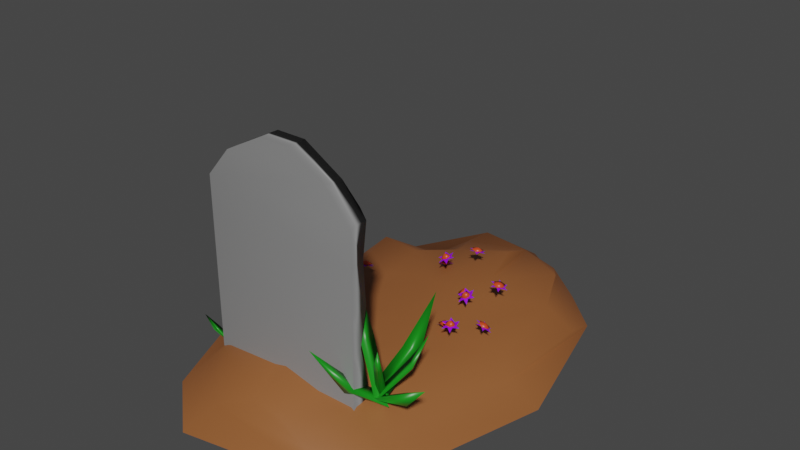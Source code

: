 # Source: grave.blend  (saved by Blender 3.0.42; exported with 4.5.12 LTS)
import bpy
from mathutils import Matrix  # noqa: F401  (used for matrix-valued properties, if any)

bpy.ops.wm.read_factory_settings(use_empty=True)
scene = bpy.context.scene
scene.name = 'Scene'

# ---- collections
col_collection = bpy.data.collections.new('Collection'); scene.collection.children.link(col_collection)

# ---- materials (node trees are filled in below, after node groups)
mat_dirt = bpy.data.materials.new('dirt')
mat_dirt.use_transparent_shadow = False
mat_material_001 = bpy.data.materials.new('Material.001')
mat_material_001.use_transparent_shadow = False
mat_aloeleaf_019 = bpy.data.materials.new('aloeLeaf.019')
mat_aloeleaf_019.use_transparent_shadow = False
mat_aloeleaf_019.diffuse_color = (0.00853, 0.2598, 0.009724, 1.0)
mat_aloeleaf_020 = bpy.data.materials.new('aloeLeaf.020')
mat_aloeleaf_020.use_transparent_shadow = False
mat_aloeleaf_020.diffuse_color = (0.00853, 0.2598, 0.009724, 1.0)
mat_marigoldcenter_003 = bpy.data.materials.new('marigoldCenter.003')
mat_marigoldcenter_003.use_transparent_shadow = False
mat_marigoldcenter_003.diffuse_color = (0.7064, 0.06563, 0.01459, 1.0)
mat_marigoldpetals_003 = bpy.data.materials.new('marigoldPetals.003')
mat_marigoldpetals_003.use_transparent_shadow = False
mat_marigoldpetals_003.diffuse_color = (0.32, 0.0, 0.8, 1.0)

# ---- material node trees
mat_dirt.use_nodes = True; mat_dirt.node_tree.nodes.clear()
_N = mat_dirt.node_tree.nodes; _L = mat_dirt.node_tree.links
n0 = _N.new('ShaderNodeBsdfPrincipled'); n0.name = 'Principled BSDF'; n0.location = (10, 300)
n0.distribution = 'GGX'
n0.subsurface_method = 'RANDOM_WALK_SKIN'
n0.inputs[0].default_value = (0.2994, 0.1049, 0.03237, 1.0)
n0.inputs[3].default_value = 1.45
n0.inputs[27].default_value = (0.0, 0.0, 0.0, 1.0)
n0.inputs[28].default_value = 1.0
n1 = _N.new('ShaderNodeOutputMaterial'); n1.name = 'Material Output'; n1.location = (300, 300)
_L.new(n0.outputs[0], n1.inputs[0])
n1.is_active_output = True
mat_material_001.use_nodes = True; mat_material_001.node_tree.nodes.clear()
_N = mat_material_001.node_tree.nodes; _L = mat_material_001.node_tree.links
n0 = _N.new('ShaderNodeBsdfPrincipled'); n0.name = 'Principled BSDF'; n0.location = (10, 300)
n0.distribution = 'GGX'
n0.subsurface_method = 'RANDOM_WALK_SKIN'
n0.inputs[0].default_value = (0.2407, 0.2407, 0.2407, 1.0)
n0.inputs[3].default_value = 1.45
n0.inputs[27].default_value = (0.0, 0.0, 0.0, 1.0)
n0.inputs[28].default_value = 1.0
n1 = _N.new('ShaderNodeOutputMaterial'); n1.name = 'Material Output'; n1.location = (300, 300)
_L.new(n0.outputs[0], n1.inputs[0])
n1.is_active_output = True
mat_aloeleaf_019.use_nodes = True; mat_aloeleaf_019.node_tree.nodes.clear()
_N = mat_aloeleaf_019.node_tree.nodes; _L = mat_aloeleaf_019.node_tree.links
n0 = _N.new('ShaderNodeBsdfPrincipled'); n0.name = 'Principled BSDF'; n0.location = (10, 300)
n0.distribution = 'GGX'
n0.subsurface_method = 'RANDOM_WALK_SKIN'
n0.inputs[0].default_value = (0.00853, 0.2598, 0.009724, 1.0)
n0.inputs[2].default_value = 0.4
n0.inputs[27].default_value = (0.0, 0.0, 0.0, 1.0)
n0.inputs[28].default_value = 1.0
n1 = _N.new('ShaderNodeOutputMaterial'); n1.name = 'Material Output'; n1.location = (320, 270)
_L.new(n0.outputs[0], n1.inputs[0])
n1.is_active_output = True
mat_aloeleaf_020.use_nodes = True; mat_aloeleaf_020.node_tree.nodes.clear()
_N = mat_aloeleaf_020.node_tree.nodes; _L = mat_aloeleaf_020.node_tree.links
n0 = _N.new('ShaderNodeBsdfPrincipled'); n0.name = 'Principled BSDF'; n0.location = (10, 300)
n0.distribution = 'GGX'
n0.subsurface_method = 'RANDOM_WALK_SKIN'
n0.inputs[0].default_value = (0.00853, 0.2598, 0.009724, 1.0)
n0.inputs[2].default_value = 0.4
n0.inputs[27].default_value = (0.0, 0.0, 0.0, 1.0)
n0.inputs[28].default_value = 1.0
n1 = _N.new('ShaderNodeOutputMaterial'); n1.name = 'Material Output'; n1.location = (320, 270)
_L.new(n0.outputs[0], n1.inputs[0])
n1.is_active_output = True
mat_marigoldcenter_003.use_nodes = True; mat_marigoldcenter_003.node_tree.nodes.clear()
_N = mat_marigoldcenter_003.node_tree.nodes; _L = mat_marigoldcenter_003.node_tree.links
n0 = _N.new('ShaderNodeBsdfPrincipled'); n0.name = 'Principled BSDF'; n0.location = (10, 300)
n0.distribution = 'GGX'
n0.subsurface_method = 'RANDOM_WALK_SKIN'
n0.inputs[0].default_value = (0.7064, 0.06563, 0.01459, 1.0)
n0.inputs[2].default_value = 0.4
n0.inputs[27].default_value = (0.0, 0.0, 0.0, 1.0)
n0.inputs[28].default_value = 1.0
n1 = _N.new('ShaderNodeOutputMaterial'); n1.name = 'Material Output'; n1.location = (320, 270)
_L.new(n0.outputs[0], n1.inputs[0])
n1.is_active_output = True
mat_marigoldpetals_003.use_nodes = True; mat_marigoldpetals_003.node_tree.nodes.clear()
_N = mat_marigoldpetals_003.node_tree.nodes; _L = mat_marigoldpetals_003.node_tree.links
n0 = _N.new('ShaderNodeBsdfPrincipled'); n0.name = 'Principled BSDF'; n0.location = (10, 300)
n0.distribution = 'GGX'
n0.subsurface_method = 'RANDOM_WALK_SKIN'
n0.inputs[0].default_value = (0.32, 0.0, 0.8, 1.0)
n0.inputs[27].default_value = (0.0, 0.0, 0.0, 1.0)
n0.inputs[28].default_value = 1.0
n1 = _N.new('ShaderNodeOutputMaterial'); n1.name = 'Material Output'; n1.location = (320, 270)
_L.new(n0.outputs[0], n1.inputs[0])
n1.is_active_output = True

# ---- world
world_world = bpy.data.worlds.new('World'); scene.world = world_world
world_world.use_nodes = True; world_world.node_tree.nodes.clear()
_N = world_world.node_tree.nodes; _L = world_world.node_tree.links
n0 = _N.new('ShaderNodeOutputWorld'); n0.name = 'World Output'; n0.location = (300, 300)
n1 = _N.new('ShaderNodeBackground'); n1.name = 'Background'; n1.location = (10, 300)
n1.inputs[0].default_value = (0.05088, 0.05088, 0.05088, 1.0)
_L.new(n1.outputs[0], n0.inputs[0])
n0.is_active_output = True
world_world.color = (0.05088, 0.05088, 0.05088)
world_world.use_sun_shadow = False
world_world.sun_shadow_jitter_overblur = 0.0

# ---- meshes
me_plane_001 = bpy.data.meshes.new('Plane.001')
me_plane_001.from_pydata([(0.9732, 1.595, 0.01679), (0.6472, 1.901, 0.01679), (0.008882, 2.315, 0.01679), (1.279, 0.4477, 0.01679), (0.9965, -0.6452, 0.03439), (0.8419, -1.115, 0.1151), (-0.3099, -1.355, 0.1405), (-0.8346, -0.9214, 0.05016), (-1.252, 0.01072, 0.01803), (-1.01, 1.086, 0.01679), (-0.8685, 1.76, 0.01679), (-0.4949, 2.11, 0.01631), (0.8185, 1.233, 0.4002), (0.611, 1.676, 0.4044), (0.1912, 1.877, 0.4008), (0.9056, 0.5378, 0.3517), (0.5973, -0.628, 0.4505), (0.2696, -1.019, 0.4198), (0.04865, -1.032, 0.4783), (-0.6235, -0.6352, 0.4449), (-0.5831, 0.5267, 0.4674), (-0.7468, 1.215, 0.5021), (-0.3635, 1.461, 0.3132), (-0.2628, 1.719, 0.3862), (0.5083, 0.8351, 0.5818), (0.3487, 1.182, 0.5447), (0.2319, 1.584, 0.5595), (0.5626, 0.4342, 0.4836), (0.5845, 0.1182, 0.5499), (0.2725, -0.01773, 0.4883), (-0.05992, -0.5171, 0.5543), (-0.4277, -0.06168, 0.5218), (-0.4364, 0.3751, 0.5211), (-0.3577, 0.8047, 0.4688), (-0.4398, 1.215, 0.4746), (-0.1455, 1.418, 0.5068), (0.04253, 0.8673, 0.5618), (0.132, 0.4648, 0.5211), (0.8022, -0.6714, 0.1804), (1.068, 0.3374, 0.2784), (-0.2444, 1.95, 0.3831), (-0.5307, 1.709, 0.138), (1.012, 1.308, 0.1611), (0.4832, 1.854, 0.3254), (-0.9345, 0.3235, 0.09779), (-0.7111, -0.754, 0.281), (0.5072, -1.059, 0.2933), (0.288, 1.956, 0.1465), (-0.8314, 1.222, 0.2709), (-0.211, -1.132, 0.3274)], [], [(39, 15, 16, 38), (41, 22, 23, 40), (43, 13, 12, 42), (45, 19, 20, 44), (38, 16, 17, 46), (47, 40, 23, 14), (47, 14, 13, 43), (44, 20, 21, 48), (46, 17, 18, 49), (42, 12, 15, 39), (48, 21, 22, 41), (49, 18, 19, 45), (20, 32, 33, 21), (17, 29, 30, 18), (12, 24, 27, 15), (21, 33, 34, 22), (18, 30, 31, 19), (15, 27, 28, 16), (22, 34, 35, 23), (13, 25, 24, 12), (19, 31, 32, 20), (16, 28, 29, 17), (14, 23, 35, 26), (14, 26, 25, 13), (37, 27, 24, 36), (32, 37, 36, 33), (33, 36, 34), (34, 36, 35), (36, 25, 26), (25, 36, 24), (31, 37, 32), (37, 31, 30), (37, 29, 28), (26, 35, 36), (28, 27, 37), (30, 29, 37), (6, 49, 45, 7), (9, 48, 41, 10), (0, 42, 39, 3), (5, 46, 49, 6), (8, 44, 48, 9), (2, 47, 43, 1), (2, 11, 40, 47), (4, 38, 46, 5), (7, 45, 44, 8), (1, 43, 42, 0), (10, 41, 40, 11), (3, 39, 38, 4)])
me_plane_001.polygons.foreach_set('use_smooth', [True] * 48)
_uv = me_plane_001.uv_layers.new(name='UVMap')
_uv.uv.foreach_set('vector', [0.0, 0.0, 0.0, 0.0, 0.0, 0.0, 0.0, 0.0, 0.0, 0.0, 0.0, 0.0, 0.0, 0.0, 0.0, 0.0, 0.0, 0.0, 0.0, 0.0, 0.0, 0.0, 0.0, 0.0, 0.0, 0.0, 0.0, 0.0, 0.0, 0.0, 0.0, 0.0, 0.0, 0.0, 0.0, 0.0, 0.0, 0.0, 0.0, 0.0, 0.0, 0.0, 0.0, 0.0, 0.0, 0.0, 0.0, 0.0, 0.0, 0.0, 0.0, 0.0, 0.0, 0.0, 0.0, 0.0, 0.0, 0.0, 0.0, 0.0, 0.0, 0.0, 0.0, 0.0, 0.0, 0.0, 0.0, 0.0, 0.0, 0.0, 0.0, 0.0, 0.0, 0.0, 0.0, 0.0, 0.0, 0.0, 0.0, 0.0, 0.0, 0.0, 0.0, 0.0, 0.0, 0.0, 0.0, 0.0, 0.0, 0.0, 0.0, 0.0, 0.0, 0.0, 0.0, 0.0, 0.0, 0.0, 0.0, 0.0, 0.0, 0.0, 0.0, 0.0, 0.0, 0.0, 0.0, 0.0, 0.0, 0.0, 0.0, 0.0, 0.0, 0.0, 0.0, 0.0, 0.0, 0.0, 0.0, 0.0, 0.0, 0.0, 0.0, 0.0, 0.0, 0.0, 0.0, 0.0, 0.0, 0.0, 0.0, 0.0, 0.0, 0.0, 0.0, 0.0, 0.0, 0.0, 0.0, 0.0, 0.0, 0.0, 0.0, 0.0, 0.0, 0.0, 0.0, 0.0, 0.0, 0.0, 0.0, 0.0, 0.0, 0.0, 0.0, 0.0, 0.0, 0.0, 0.0, 0.0, 0.0, 0.0, 0.0, 0.0, 0.0, 0.0, 0.0, 0.0, 0.0, 0.0, 0.0, 0.0, 0.0, 0.0, 0.0, 0.0, 0.0, 0.0, 0.0, 0.0, 0.0, 0.0, 0.0, 0.0, 0.0, 0.0, 0.0, 0.0, 0.0, 0.0, 0.0, 0.0, 0.0, 0.0, 0.0, 0.0, 0.0, 0.0, 0.0, 0.0, 0.0, 0.0, 0.0, 0.0, 0.0, 0.0, 0.0, 0.0, 0.0, 0.0, 0.0, 0.0, 0.0, 0.0, 0.0, 0.0, 0.0, 0.0, 0.0, 0.0, 0.0, 0.0, 0.0, 0.0, 0.0, 0.0, 0.0, 0.0, 0.0, 0.0, 0.0, 0.0, 0.0, 0.0, 0.0, 0.0, 0.0, 0.0, 0.0, 0.0, 0.0, 0.0, 0.0, 0.0, 0.0, 0.0, 0.0, 0.0, 0.0, 0.0, 0.0, 0.0, 0.0, 0.0, 0.0, 0.0, 0.0, 0.0, 0.0, 0.0, 0.0, 0.0, 0.0, 0.0, 0.0, 0.0, 0.0, 0.0, 0.0, 0.0, 0.0, 0.0, 0.0, 0.0, 0.0, 0.0, 0.0, 0.0, 0.0, 0.0, 0.0, 0.0, 0.0, 0.0, 0.0, 0.0, 0.0, 0.0, 0.0, 0.0, 0.0, 0.0, 0.0, 0.0, 0.0, 0.0, 0.0, 0.0, 0.0, 0.0, 0.0, 0.0, 0.0, 0.0, 0.0, 0.0, 0.0, 0.0, 0.0, 0.0, 0.0, 0.0, 0.0, 0.0, 0.0, 0.0, 0.0, 0.0, 0.0, 0.0, 0.0, 0.0, 0.0, 0.0, 0.0, 0.0, 0.0, 0.0, 0.0, 0.0, 0.0, 0.0, 0.0, 0.0, 0.0, 0.0, 0.0, 0.0, 0.0, 0.0, 0.0, 0.0, 0.0, 0.0, 0.0, 0.0, 0.0, 0.0, 0.0, 0.0, 0.0, 0.0, 0.0, 0.0, 0.0, 0.0, 0.0, 0.0, 0.0, 0.0, 0.0, 0.0, 0.0, 0.0])
me_plane_001.materials.append(mat_dirt)
me_plane_001.use_remesh_fix_poles = True
me_plane_001.use_remesh_preserve_attributes = False
me_plane_001.update()
me_cube_003 = bpy.data.meshes.new('Cube.003')
me_cube_003.from_pydata([(-1.0, -1.0, -1.0), (-1.0, -1.0, 0.6061), (-1.0, 1.0, -1.0), (-0.8709, 0.8449, 0.6211), (1.0, -1.0, -1.0), (1.0, -1.0, 0.6061), (-0.6894, -1.0, 0.832), (-0.6894, 1.0, 0.832), (0.6894, -1.0, 0.832), (0.6688, 1.075, 0.8142), (-0.1905, -1.0, 0.9956), (-0.1905, 1.0, 0.9956), (0.1905, -1.0, 0.9956), (0.1905, 1.0, 0.9956), (-1.0, -1.0, -0.6416), (-1.0, -1.0, -0.3203), (-1.0, -1.0, 0.0008809), (-1.0, -1.0, 0.3221), (-1.0, 1.0, -0.3203), (-1.0, 1.0, -0.6416), (1.0, -1.0, 0.3221), (1.0, -1.0, 0.0008809), (1.0, -1.0, -0.3203), (1.0, -1.0, -0.6416), (0.8858, 1.0, -1.0), (1.0, 0.8858, -1.0), (1.0, 0.8858, 0.6061), (0.8858, 1.0, 0.6061), (0.9076, 1.0, 0.6733), (0.9429, 0.9429, 0.3221), (0.9767, 0.9091, 0.0008809), (0.9091, 0.9767, 0.0008809), (0.9812, 0.1497, -0.2839), (0.8345, 1.082, -0.3203), (0.8858, 1.0, -0.6416), (1.0, 0.8858, -0.6416), (-0.868, 0.9961, 0.3221), (-0.9735, 0.5843, 0.3235), (-0.9527, 0.9432, 0.4315), (-0.9735, 0.5843, 0.002235), (-0.868, 0.9984, 0.0008809), (-1.0, 1.0, -0.1311), (0.3353, 0.3909, 0.007933), (0.651, 0.3589, 0.3292), (0.2647, 0.3703, 0.3292), (0.4118, 0.3641, 0.6173), (0.1785, 0.7294, -0.3203), (-0.3967, 0.7035, -0.3203), (-0.3255, 0.3995, 0.004075)], [], [(40, 36, 44, 42, 48), (15, 16, 39, 41, 18), (5, 26, 28, 9, 8), (20, 5, 1, 17), (28, 27, 45, 3, 7, 9), (16, 17, 37, 39), (6, 8, 12, 10), (3, 1, 6, 7), (1, 5, 8, 6), (29, 26, 5, 20), (13, 11, 10, 12), (9, 7, 11, 13), (8, 9, 13, 12), (7, 6, 10, 11), (4, 23, 14, 0), (23, 22, 15, 14), (22, 21, 16, 15), (21, 20, 17, 16), (2, 24, 25, 4, 0), (19, 18, 47, 46, 33, 34), (25, 35, 23, 4), (35, 32, 22, 23), (32, 30, 21, 22), (30, 29, 20, 21), (0, 14, 19, 2), (14, 15, 18, 19), (18, 41, 40, 48, 47), (17, 1, 3, 38, 37), (26, 27, 28), (35, 25, 24, 34), (26, 29, 27), (29, 30, 31), (30, 32, 33, 31), (32, 35, 34, 33), (2, 19, 34, 24), (36, 37, 38), (39, 40, 41), (36, 40, 39, 37), (36, 38, 3, 45, 44), (42, 44, 43), (43, 29, 31, 42), (44, 45, 43), (43, 45, 27, 29), (47, 48, 46), (46, 48, 42, 31, 33)])
me_cube_003.polygons.foreach_set('use_smooth', [True] * 45)
_uv = me_cube_003.uv_layers.new(name='UVMap')
_uv.uv.foreach_set('vector', [0.5308, 0.2663, 0.5808, 0.266, 0.5808, 0.4019, 0.5308, 0.4133, 0.5308, 0.3329, 0.4808, 0.0, 0.5308, 0.0, 0.5308, 0.2335, 0.5102, 0.25, 0.4808, 0.25, 0.625, 0.75, 0.625, 0.5143, 0.625, 0.5, 0.625, 0.5, 0.625, 0.75, 0.5808, 0.75, 0.625, 0.75, 0.625, 1.0, 0.5808, 1.0, 0.625, 0.5, 0.625, 0.4857, 0.625, 0.4204, 0.625, 0.25, 0.625, 0.25, 0.625, 0.5, 0.5308, 0.0, 0.5808, 0.0, 0.5808, 0.2335, 0.5308, 0.2335, 0.625, 1.0, 0.625, 0.75, 0.625, 0.75, 0.625, 1.0, 0.625, 0.25, 0.625, 0.0, 0.625, 0.0, 0.625, 0.25, 0.625, 1.0, 0.625, 0.75, 0.625, 0.75, 0.625, 1.0, 0.5808, 0.5143, 0.625, 0.5143, 0.625, 0.75, 0.5808, 0.75, 0.625, 0.5, 0.875, 0.5, 0.875, 0.75, 0.625, 0.75, 0.625, 0.5, 0.625, 0.25, 0.625, 0.25, 0.625, 0.5, 0.625, 0.75, 0.625, 0.5, 0.625, 0.5, 0.625, 0.75, 0.625, 0.25, 0.625, 0.0, 0.625, 0.0, 0.625, 0.25, 0.375, 0.75, 0.4308, 0.75, 0.4308, 1.0, 0.375, 1.0, 0.4308, 0.75, 0.4808, 0.75, 0.4808, 1.0, 0.4308, 1.0, 0.4808, 0.75, 0.5308, 0.75, 0.5308, 1.0, 0.4808, 1.0, 0.5308, 0.75, 0.5808, 0.75, 0.5808, 1.0, 0.5308, 1.0, 0.125, 0.5, 0.3607, 0.5, 0.375, 0.5143, 0.375, 0.75, 0.125, 0.75, 0.4308, 0.25, 0.4808, 0.25, 0.4808, 0.3278, 0.4808, 0.4018, 0.4808, 0.4857, 0.4308, 0.4857, 0.375, 0.5143, 0.4308, 0.5143, 0.4308, 0.75, 0.375, 0.75, 0.4308, 0.5143, 0.4808, 0.5143, 0.4808, 0.75, 0.4308, 0.75, 0.4808, 0.5143, 0.5308, 0.5143, 0.5308, 0.75, 0.4808, 0.75, 0.5308, 0.5143, 0.5808, 0.5143, 0.5808, 0.75, 0.5308, 0.75, 0.375, 0.0, 0.4308, 0.0, 0.4308, 0.25, 0.375, 0.25, 0.4308, 0.0, 0.4808, 0.0, 0.4808, 0.25, 0.4308, 0.25, 0.4808, 0.25, 0.5102, 0.25, 0.5308, 0.2663, 0.5308, 0.3329, 0.4808, 0.3278, 0.5808, 0.0, 0.625, 0.0, 0.625, 0.25, 0.597, 0.25, 0.5808, 0.2335, 0.625, 0.5143, 0.625, 0.5, 0.625, 0.5, 0.4308, 0.5143, 0.375, 0.5143, 0.375, 0.4857, 0.4308, 0.4857, 0.625, 0.5143, 0.5808, 0.4857, 0.625, 0.4857, 0.5808, 0.5143, 0.5308, 0.5143, 0.5308, 0.4857, 0.5308, 0.5143, 0.4808, 0.5143, 0.4808, 0.4857, 0.5308, 0.4857, 0.4808, 0.5143, 0.4308, 0.5143, 0.4308, 0.4857, 0.4808, 0.4857, 0.375, 0.25, 0.4308, 0.25, 0.4308, 0.4857, 0.375, 0.4857, 0.5808, 0.266, 0.5818, 0.2503, 0.597, 0.25, 0.5308, 0.2335, 0.5308, 0.2498, 0.5102, 0.25, 0.5808, 0.266, 0.5308, 0.2663, 0.5308, 0.2335, 0.5808, 0.2335, 0.5808, 0.266, 0.597, 0.25, 0.625, 0.25, 0.625, 0.4204, 0.5808, 0.4019, 0.5308, 0.4133, 0.5808, 0.4019, 0.5808, 0.4487, 0.5808, 0.4487, 0.5808, 0.4857, 0.5308, 0.4857, 0.5308, 0.4133, 0.5808, 0.4019, 0.625, 0.4204, 0.5808, 0.4487, 0.5808, 0.4487, 0.625, 0.4204, 0.625, 0.4857, 0.5808, 0.4857, 0.4808, 0.3278, 0.5308, 0.3329, 0.4808, 0.4018, 0.4808, 0.4018, 0.5308, 0.3329, 0.5308, 0.4133, 0.5308, 0.4857, 0.4808, 0.4857])
me_cube_003.materials.append(mat_material_001)
me_cube_003.use_remesh_fix_poles = True
me_cube_003.use_remesh_preserve_attributes = False
me_cube_003.update()
me_icosphere_014 = bpy.data.meshes.new('Icosphere.014')
me_icosphere_014.from_pydata([(-0.03044, -0.004876, 0.07873), (-0.03044, -0.004876, 0.07873), (0.0388, 0.03028, 0.06777), (0.0388, 0.03028, 0.06777), (0.02439, -0.0145, 0.05242), (0.02439, -0.0145, 0.05242), (0.04975, -0.1169, 0.3695), (-0.009113, -0.1353, 0.3719), (0.02344, -0.1346, 0.3319), (0.0262, -0.1981, 0.5731), (0.1594, 0.123, 0.6313), (0.1393, 0.09743, 0.3165), (0.1545, 0.05099, 0.3787), (0.08533, 0.1144, 0.3664), (0.02583, 0.01651, 0.02221), (0.02583, 0.01651, 0.02221), (-0.02195, 0.005116, 0.0282), (-0.02195, 0.005116, 0.0282), (0.04097, -0.03722, 0.04817), (0.04097, -0.03722, 0.04817), (0.06102, 0.02987, 0.03358), (0.06102, 0.02987, 0.03358), (0.03371, -0.05599, 0.01654), (0.03371, -0.05599, 0.01654), (0.01883, 0.001617, 0.01619), (0.01883, 0.001617, 0.01619), (-0.1816, -0.06403, 0.3833), (-0.1894, 0.06349, 0.3905), (-0.2212, -0.002304, 0.3124), (-0.3534, 0.035, 0.6628), (-0.3169, -0.4151, 0.4358), (-0.1331, -0.1856, 0.04949), (-0.1691, -0.1188, 0.1213), (-0.06333, -0.1905, 0.1141), (0.02947, -0.01314, -0.02559), (0.02947, -0.01314, -0.02559), (0.1157, -0.005513, 0.004719), (0.1157, -0.005513, 0.004719), (0.4307, -0.226, 0.5952), (0.2745, -0.08961, 0.2207), (0.1851, -0.1721, 0.288), (0.2167, -0.04303, 0.2663), (0.04527, 0.00119, 0.008379), (0.04527, 0.00119, 0.008379), (-0.002857, 0.0581, 0.002871), (-0.002857, 0.0581, 0.002871), (0.0637, 0.03353, 0.06156), (0.0637, 0.03353, 0.06156), (-0.05475, -0.02661, 0.03985), (-0.05475, -0.02661, 0.03985), (0.009627, -0.0006348, -0.01162), (0.009627, -0.0006348, -0.01162), (-0.06204, 0.2433, 0.2653), (0.04867, 0.2995, 0.2856), (-0.06423, 0.3127, 0.2227), (-0.07204, 0.4793, 0.6238), (0.0105, 0.06275, -0.02049), (0.0105, 0.06275, -0.02049), (-0.01648, -0.03862, -0.008208), (-0.01648, -0.03862, -0.008208)], [], [(7, 9, 6), (6, 8, 5), (6, 5, 3), (8, 7, 0), (8, 0, 5), (1, 2, 4), (8, 9, 7), (7, 6, 3), (7, 3, 0), (12, 13, 16), (12, 16, 19), (6, 9, 8), (20, 23, 25), (12, 10, 13), (13, 10, 11), (13, 11, 15), (13, 15, 16), (28, 27, 21), (28, 21, 24), (28, 29, 27), (26, 29, 28), (18, 17, 14), (11, 12, 19), (11, 19, 15), (11, 10, 12), (27, 29, 26), (26, 28, 24), (26, 24, 22), (32, 33, 37), (32, 37, 44), (33, 31, 34), (33, 34, 37), (31, 32, 44), (31, 44, 34), (27, 26, 22), (27, 22, 21), (32, 30, 33), (31, 30, 32), (40, 38, 41), (39, 38, 40), (40, 41, 56), (40, 56, 58), (41, 39, 43), (41, 43, 56), (39, 40, 58), (39, 58, 43), (41, 38, 39), (46, 49, 51), (45, 36, 35), (33, 30, 31), (52, 55, 54), (52, 54, 50), (52, 50, 48), (54, 53, 47), (54, 47, 50), (59, 57, 42), (53, 55, 52), (54, 55, 53), (53, 52, 48), (53, 48, 47)])
me_icosphere_014.polygons.foreach_set('use_smooth', [True] * 60)
_uv = me_icosphere_014.uv_layers.new(name='UVMap')
_uv.uv.foreach_set('vector', [0.0, 0.0, 0.0, 0.0, 0.0, 0.0, 0.0, 0.0, 0.0, 0.0, 0.0, 0.0, 0.0, 0.0, 0.0, 0.0, 0.0, 0.0, 0.0, 0.0, 0.0, 0.0, 0.0, 0.0, 0.0, 0.0, 0.0, 0.0, 0.0, 0.0, 0.0, 0.0, 0.0, 0.0, 0.0, 0.0, 0.0, 0.0, 0.0, 0.0, 0.0, 0.0, 0.0, 0.0, 0.0, 0.0, 0.0, 0.0, 0.0, 0.0, 0.0, 0.0, 0.0, 0.0, 0.0, 0.0, 0.0, 0.0, 0.0, 0.0, 0.0, 0.0, 0.0, 0.0, 0.0, 0.0, 0.0, 0.0, 0.0, 0.0, 0.0, 0.0, 0.0, 0.0, 0.0, 0.0, 0.0, 0.0, 0.0, 0.0, 0.0, 0.0, 0.0, 0.0, 0.0, 0.0, 0.0, 0.0, 0.0, 0.0, 0.0, 0.0, 0.0, 0.0, 0.0, 0.0, 0.0, 0.0, 0.0, 0.0, 0.0, 0.0, 0.0, 0.0, 0.0, 0.0, 0.0, 0.0, 0.0, 0.0, 0.0, 0.0, 0.0, 0.0, 0.0, 0.0, 0.0, 0.0, 0.0, 0.0, 0.0, 0.0, 0.0, 0.0, 0.0, 0.0, 0.0, 0.0, 0.0, 0.0, 0.0, 0.0, 0.0, 0.0, 0.0, 0.0, 0.0, 0.0, 0.0, 0.0, 0.0, 0.0, 0.0, 0.0, 0.0, 0.0, 0.0, 0.0, 0.0, 0.0, 0.0, 0.0, 0.0, 0.0, 0.0, 0.0, 0.0, 0.0, 0.0, 0.0, 0.0, 0.0, 0.0, 0.0, 0.0, 0.0, 0.0, 0.0, 0.0, 0.0, 0.0, 0.0, 0.0, 0.0, 0.0, 0.0, 0.0, 0.0, 0.0, 0.0, 0.0, 0.0, 0.0, 0.0, 0.0, 0.0, 0.0, 0.0, 0.0, 0.0, 0.0, 0.0, 0.0, 0.0, 0.0, 0.0, 0.0, 0.0, 0.0, 0.0, 0.0, 0.0, 0.0, 0.0, 0.0, 0.0, 0.0, 0.0, 0.0, 0.0, 0.0, 0.0, 0.0, 0.0, 0.0, 0.0, 0.0, 0.0, 0.0, 0.0, 0.0, 0.0, 0.0, 0.0, 0.0, 0.0, 0.0, 0.0, 0.0, 0.0, 0.0, 0.0, 0.0, 0.0, 0.0, 0.0, 0.0, 0.0, 0.0, 0.0, 0.0, 0.0, 0.0, 0.0, 0.0, 0.0, 0.0, 0.0, 0.0, 0.0, 0.0, 0.0, 0.0, 0.0, 0.0, 0.0, 0.0, 0.0, 0.0, 0.0, 0.0, 0.0, 0.0, 0.0, 0.0, 0.0, 0.0, 0.0, 0.0, 0.0, 0.0, 0.0, 0.0, 0.0, 0.0, 0.0, 0.0, 0.0, 0.0, 0.0, 0.0, 0.0, 0.0, 0.0, 0.0, 0.0, 0.0, 0.0, 0.0, 0.0, 0.0, 0.0, 0.0, 0.0, 0.0, 0.0, 0.0, 0.0, 0.0, 0.0, 0.0, 0.0, 0.0, 0.0, 0.0, 0.0, 0.0, 0.0, 0.0, 0.0, 0.0, 0.0, 0.0, 0.0, 0.0, 0.0, 0.0, 0.0, 0.0, 0.0, 0.0, 0.0, 0.0, 0.0, 0.0, 0.0, 0.0, 0.0, 0.0, 0.0, 0.0, 0.0, 0.0, 0.0, 0.0, 0.0, 0.0, 0.0, 0.0, 0.0, 0.0, 0.0, 0.0, 0.0, 0.0, 0.0, 0.0, 0.0, 0.0, 0.0, 0.0, 0.0, 0.0, 0.0, 0.0, 0.0, 0.0, 0.0, 0.0, 0.0])
me_icosphere_014.materials.append(mat_aloeleaf_019)
me_icosphere_014.update()
me_icosphere_014.normals_split_custom_set([tuple(v) for v in zip(*[iter([-0.9446, -0.1332, 0.3001, 0.02311, -0.307, 0.9514, 0.7818, 0.4874, 0.3889, 0.7818, 0.4874, 0.3889, 0.3074, -0.7768, -0.5496, 0.3594, -0.7253, -0.5871, 0.7818, 0.4874, 0.3889, 0.3594, -0.7253, -0.5871, 0.8955, 0.4267, 0.1262, 0.3074, -0.7768, -0.5496, -0.9446, -0.1332, 0.3001, -0.9939, -0.03842, -0.1035, 0.3074, -0.7768, -0.5496, -0.9939, -0.03842, -0.1035, 0.3594, -0.7253, -0.5871, -0.3116, 0.5072, -0.8035, -0.3935, 0.4339, -0.8105, -0.2202, 0.268, -0.9379, 0.3074, -0.7768, -0.5496, 0.02311, -0.307, 0.9514, -0.9446, -0.1332, 0.3001, -0.9446, -0.1332, 0.3001, 0.7818, 0.4874, 0.3889, 0.8955, 0.4267, 0.1262, -0.9446, -0.1332, 0.3001, 0.8955, 0.4267, 0.1262, -0.9939, -0.03842, -0.1035, 0.4199, -0.8668, 0.269, -0.8541, 0.4958, 0.1571, -0.8615, 0.5013, 0.08038, 0.4199, -0.8668, 0.269, -0.8615, 0.5013, 0.08038, 0.3527, -0.9339, -0.05923, 0.7818, 0.4874, 0.3889, 0.02311, -0.307, 0.9514, 0.3074, -0.7768, -0.5496, 0.402, -0.0147, -0.9155, 0.4033, 0.0906, -0.9106, 0.1447, 0.1211, -0.982, 0.4199, -0.8668, 0.269, 0.1182, 0.1297, 0.9845, -0.8541, 0.4958, 0.1571, -0.8541, 0.4958, 0.1571, 0.1182, 0.1297, 0.9845, 0.5395, 0.8224, -0.1805, -0.8541, 0.4958, 0.1571, 0.5395, 0.8224, -0.1805, 0.4795, 0.622, -0.6191, -0.8541, 0.4958, 0.1571, 0.4795, 0.622, -0.6191, -0.8615, 0.5013, 0.08038, -0.8888, 0.272, -0.3688, 0.4028, 0.9105, 0.09325, 0.4823, 0.8647, 0.1402, -0.8888, 0.272, -0.3688, 0.4823, 0.8647, 0.1402, -0.6155, 0.1665, -0.7704, -0.8888, 0.272, -0.3688, -0.4628, 0.1012, 0.8807, 0.4028, 0.9105, 0.09325, 0.1149, -0.9204, 0.3738, -0.4628, 0.1012, 0.8807, -0.8888, 0.272, -0.3688, -0.1202, -0.4714, -0.8737, -0.01555, -0.504, -0.8635, 0.05846, -0.2624, -0.9632, 0.5395, 0.8224, -0.1805, 0.4199, -0.8668, 0.269, 0.3527, -0.9339, -0.05923, 0.5395, 0.8224, -0.1805, 0.3527, -0.9339, -0.05923, 0.4795, 0.622, -0.6191, 0.5395, 0.8224, -0.1805, 0.1182, 0.1297, 0.9845, 0.4199, -0.8668, 0.269, 0.4028, 0.9105, 0.09325, -0.4628, 0.1012, 0.8807, 0.1149, -0.9204, 0.3738, 0.1149, -0.9204, 0.3738, -0.8888, 0.272, -0.3688, -0.6155, 0.1665, -0.7704, 0.1149, -0.9204, 0.3738, -0.6155, 0.1665, -0.7704, 0.2196, -0.9479, 0.2307, -0.5607, 0.7608, 0.3268, 0.8645, -0.4178, 0.2793, 0.7315, -0.3549, 0.5822, -0.5607, 0.7608, 0.3268, 0.7315, -0.3549, 0.5822, -0.5314, 0.6451, 0.5491, 0.8645, -0.4178, 0.2793, -0.1612, -0.3029, -0.9393, -0.0148, -0.1777, -0.984, 0.8645, -0.4178, 0.2793, -0.0148, -0.1777, -0.984, 0.7315, -0.3549, 0.5822, -0.1612, -0.3029, -0.9393, -0.5607, 0.7608, 0.3268, -0.5314, 0.6451, 0.5491, -0.1612, -0.3029, -0.9393, -0.5314, 0.6451, 0.5491, -0.0148, -0.1777, -0.984, 0.4028, 0.9105, 0.09325, 0.1149, -0.9204, 0.3738, 0.2196, -0.9479, 0.2307, 0.4028, 0.9105, 0.09325, 0.2196, -0.9479, 0.2307, 0.4823, 0.8647, 0.1402, -0.5607, 0.7608, 0.3268, -0.4187, -0.5388, 0.731, 0.8645, -0.4178, 0.2793, -0.1612, -0.3029, -0.9393, -0.4187, -0.5388, 0.731, -0.5607, 0.7608, 0.3268, -0.4675, -0.8365, 0.2857, 0.4996, -0.2963, 0.814, -0.08075, 0.8747, 0.4779, 0.9399, -0.1044, -0.3251, 0.4996, -0.2963, 0.814, -0.4675, -0.8365, 0.2857, -0.4675, -0.8365, 0.2857, -0.08075, 0.8747, 0.4779, -0.3735, 0.7248, 0.579, -0.4675, -0.8365, 0.2857, -0.3735, 0.7248, 0.579, -0.781, -0.3103, 0.5421, -0.08075, 0.8747, 0.4779, 0.9399, -0.1044, -0.3251, 0.5886, 0.03863, -0.8075, -0.08075, 0.8747, 0.4779, 0.5886, 0.03863, -0.8075, -0.3735, 0.7248, 0.579, 0.9399, -0.1044, -0.3251, -0.4675, -0.8365, 0.2857, -0.781, -0.3103, 0.5421, 0.9399, -0.1044, -0.3251, -0.781, -0.3103, 0.5421, 0.5886, 0.03863, -0.8075, -0.08075, 0.8747, 0.4779, 0.4996, -0.2963, 0.814, 0.9399, -0.1044, -0.3251, 0.3579, -0.9157, 0.1825, 0.457, -0.8739, 0.1657, 0.4238, -0.9, -0.1021, 0.3539, 0.4984, -0.7914, 0.2521, 0.5237, -0.8138, 0.1997, 0.2891, -0.9363, 0.8645, -0.4178, 0.2793, -0.4187, -0.5388, 0.731, -0.1612, -0.3029, -0.9393, -0.7231, -0.4965, 0.4803, -0.1154, 0.4659, 0.8773, -0.6341, 0.4871, -0.6005, -0.7231, -0.4965, 0.4803, -0.6341, 0.4871, -0.6005, -0.3385, 0.3886, -0.857, -0.7231, -0.4965, 0.4803, -0.3385, 0.3886, -0.857, -0.9446, -0.3278, 0.01636, -0.6341, 0.4871, -0.6005, 0.9998, 0.01164, 0.0153, 0.9812, 0.03599, -0.1899, -0.6341, 0.4871, -0.6005, 0.9812, 0.03599, -0.1899, -0.3385, 0.3886, -0.857, 0.3036, -0.1257, -0.9445, 0.3078, -0.2336, -0.9223, 0.5512, -0.2087, -0.8079, 0.9998, 0.01164, 0.0153, -0.1154, 0.4659, 0.8773, -0.7231, -0.4965, 0.4803, -0.6341, 0.4871, -0.6005, -0.1154, 0.4659, 0.8773, 0.9998, 0.01164, 0.0153, 0.9998, 0.01164, 0.0153, -0.7231, -0.4965, 0.4803, -0.9446, -0.3278, 0.01636, 0.9998, 0.01164, 0.0153, -0.9446, -0.3278, 0.01636, 0.9812, 0.03599, -0.1899])] * 3)])
me_icosphere_015 = bpy.data.meshes.new('Icosphere.015')
me_icosphere_015.from_pydata([(-0.006754, -0.02371, 0.003878), (-0.006754, -0.02371, 0.003878), (0.0249, -0.007634, -0.001132), (0.0249, -0.007634, -0.001132), (0.01831, -0.02811, -0.008148), (0.01831, -0.02811, -0.008148), (0.02787, -0.05744, 0.1422), (0.0009544, -0.06585, 0.1433), (0.01584, -0.06554, 0.125), (0.0001242, -0.07497, 0.2504), (0.07801, 0.05224, 0.262), (0.06879, 0.04055, 0.118), (0.07574, 0.01932, 0.1465), (0.04413, 0.04833, 0.1409), (0.02547, 0.004513, -0.006377), (0.02547, 0.004513, -0.006377), (0.003629, -0.0006985, -0.00364), (0.003629, -0.0006985, -0.00364), (0.03239, -0.02005, 0.005491), (0.03239, -0.02005, 0.005491), (0.02554, 0.01163, 0.01239), (0.02554, 0.01163, 0.01239), (0.03514, -0.03499, 0.003187), (0.03514, -0.03499, 0.003187), (0.008765, -0.01996, -0.0006179), (0.008765, -0.01996, -0.0006179), (-0.0779, -0.03327, 0.1486), (-0.08147, 0.02504, 0.1519), (-0.09601, -0.005043, 0.1161), (-0.1565, 0.01201, 0.2764)], [], [(7, 9, 6), (6, 8, 5), (6, 5, 3), (8, 7, 0), (8, 0, 5), (1, 2, 4), (8, 9, 7), (7, 6, 3), (7, 3, 0), (12, 13, 16), (12, 16, 19), (6, 9, 8), (20, 22, 25), (12, 10, 13), (13, 10, 11), (13, 11, 15), (13, 15, 16), (28, 27, 21), (28, 21, 24), (28, 29, 27), (26, 29, 28), (18, 17, 14), (11, 12, 19), (11, 19, 15), (11, 10, 12), (27, 29, 26), (26, 28, 24), (26, 24, 23), (27, 26, 23), (27, 23, 21)])
me_icosphere_015.polygons.foreach_set('use_smooth', [True] * 30)
_uv = me_icosphere_015.uv_layers.new(name='UVMap')
_uv.uv.foreach_set('vector', [0.0, 0.0, 0.0, 0.0, 0.0, 0.0, 0.0, 0.0, 0.0, 0.0, 0.0, 0.0, 0.0, 0.0, 0.0, 0.0, 0.0, 0.0, 0.0, 0.0, 0.0, 0.0, 0.0, 0.0, 0.0, 0.0, 0.0, 0.0, 0.0, 0.0, 0.0, 0.0, 0.0, 0.0, 0.0, 0.0, 0.0, 0.0, 0.0, 0.0, 0.0, 0.0, 0.0, 0.0, 0.0, 0.0, 0.0, 0.0, 0.0, 0.0, 0.0, 0.0, 0.0, 0.0, 0.0, 0.0, 0.0, 0.0, 0.0, 0.0, 0.0, 0.0, 0.0, 0.0, 0.0, 0.0, 0.0, 0.0, 0.0, 0.0, 0.0, 0.0, 0.0, 0.0, 0.0, 0.0, 0.0, 0.0, 0.0, 0.0, 0.0, 0.0, 0.0, 0.0, 0.0, 0.0, 0.0, 0.0, 0.0, 0.0, 0.0, 0.0, 0.0, 0.0, 0.0, 0.0, 0.0, 0.0, 0.0, 0.0, 0.0, 0.0, 0.0, 0.0, 0.0, 0.0, 0.0, 0.0, 0.0, 0.0, 0.0, 0.0, 0.0, 0.0, 0.0, 0.0, 0.0, 0.0, 0.0, 0.0, 0.0, 0.0, 0.0, 0.0, 0.0, 0.0, 0.0, 0.0, 0.0, 0.0, 0.0, 0.0, 0.0, 0.0, 0.0, 0.0, 0.0, 0.0, 0.0, 0.0, 0.0, 0.0, 0.0, 0.0, 0.0, 0.0, 0.0, 0.0, 0.0, 0.0, 0.0, 0.0, 0.0, 0.0, 0.0, 0.0, 0.0, 0.0, 0.0, 0.0, 0.0, 0.0, 0.0, 0.0, 0.0, 0.0, 0.0, 0.0, 0.0, 0.0, 0.0, 0.0, 0.0, 0.0, 0.0, 0.0, 0.0, 0.0, 0.0, 0.0])
me_icosphere_015.materials.append(mat_aloeleaf_020)
me_icosphere_015.update()
me_icosphere_015.normals_split_custom_set([tuple(v) for v in zip(*[iter([-0.9436, -0.1879, 0.2725, -0.1268, -0.1041, 0.9865, 0.7793, 0.4006, 0.4818, 0.7793, 0.4006, 0.4818, 0.3411, -0.8423, -0.4173, 0.3759, -0.7882, -0.4873, 0.7793, 0.4006, 0.4818, 0.3759, -0.7882, -0.4873, 0.9182, 0.3915, 0.06051, 0.3411, -0.8423, -0.4173, -0.9436, -0.1879, 0.2725, -0.9765, -0.1692, -0.1338, 0.3411, -0.8423, -0.4173, -0.9765, -0.1692, -0.1338, 0.3759, -0.7882, -0.4873, -0.3116, 0.5072, -0.8035, -0.3935, 0.4339, -0.8105, -0.2202, 0.268, -0.9379, 0.3411, -0.8423, -0.4173, -0.1268, -0.1041, 0.9865, -0.9436, -0.1879, 0.2725, -0.9436, -0.1879, 0.2725, 0.7793, 0.4006, 0.4818, 0.9182, 0.3915, 0.06051, -0.9436, -0.1879, 0.2725, 0.9182, 0.3915, 0.06051, -0.9765, -0.1692, -0.1338, 0.4168, -0.8652, 0.2789, -0.8596, 0.4914, 0.1401, -0.8752, 0.4813, 0.04869, 0.4168, -0.8652, 0.2789, -0.8752, 0.4813, 0.04869, 0.3884, -0.9204, -0.0444, 0.7793, 0.4006, 0.4818, -0.1268, -0.1041, 0.9865, 0.3411, -0.8423, -0.4173, 0.3769, 0.1895, -0.9067, 0.3241, 0.286, -0.9018, 0.09993, 0.1556, -0.9828, 0.4168, -0.8652, 0.2789, 0.1182, 0.1297, 0.9845, -0.8596, 0.4914, 0.1401, -0.8596, 0.4914, 0.1401, 0.1182, 0.1297, 0.9845, 0.529, 0.831, -0.1722, -0.8596, 0.4914, 0.1401, 0.529, 0.831, -0.1722, 0.4865, 0.6201, -0.6154, -0.8596, 0.4914, 0.1401, 0.4865, 0.6201, -0.6154, -0.8752, 0.4813, 0.04869, -0.9022, 0.1471, -0.4055, 0.3435, 0.9365, 0.07054, 0.5594, 0.8246, 0.08451, -0.9022, 0.1471, -0.4055, 0.5594, 0.8246, 0.08451, -0.583, -0.1647, -0.7956, -0.9022, 0.1471, -0.4055, -0.4628, 0.1012, 0.8807, 0.3435, 0.9365, 0.07054, 0.1489, -0.8823, 0.4465, -0.4628, 0.1012, 0.8807, -0.9022, 0.1471, -0.4055, -0.1202, -0.4714, -0.8737, -0.01555, -0.504, -0.8635, 0.05846, -0.2624, -0.9632, 0.529, 0.831, -0.1722, 0.4168, -0.8652, 0.2789, 0.3884, -0.9204, -0.0444, 0.529, 0.831, -0.1722, 0.3884, -0.9204, -0.0444, 0.4865, 0.6201, -0.6154, 0.529, 0.831, -0.1722, 0.1182, 0.1297, 0.9845, 0.4168, -0.8652, 0.2789, 0.3435, 0.9365, 0.07054, -0.4628, 0.1012, 0.8807, 0.1489, -0.8823, 0.4465, 0.1489, -0.8823, 0.4465, -0.9022, 0.1471, -0.4055, -0.583, -0.1647, -0.7956, 0.1489, -0.8823, 0.4465, -0.583, -0.1647, -0.7956, 0.3726, -0.872, 0.3173, 0.3435, 0.9365, 0.07054, 0.1489, -0.8823, 0.4465, 0.3726, -0.872, 0.3173, 0.3435, 0.9365, 0.07054, 0.3726, -0.872, 0.3173, 0.5594, 0.8246, 0.08451])] * 3)])
me_icosphere_069 = bpy.data.meshes.new('Icosphere.069')
me_icosphere_069.from_pydata([(0.1402, 0.08573, 0.4095), (0.0884, 0.1301, 0.4175), (0.0884, 0.1301, 0.4175), (0.1137, 0.1732, 0.4003), (0.1582, 0.1679, 0.3938), (0.1771, 0.1196, 0.4064), (0.1377, 0.1275, 0.4263), (0.1377, 0.1275, 0.4263), (0.1377, 0.1275, 0.4263), (0.1377, 0.1275, 0.4263), (0.1377, 0.1275, 0.4263), (0.1074, 0.09115, 0.42), (-0.1443, 0.05254, 0.2537), (-0.08124, 0.05983, 0.28), (-0.08124, 0.05983, 0.28), (-0.07611, 0.01075, 0.2987), (-0.1138, -0.01432, 0.2974), (-0.157, 0.01107, 0.2789), (-0.128, 0.04425, 0.3093), (-0.128, 0.04425, 0.3093), (-0.128, 0.04425, 0.3093), (-0.128, 0.04425, 0.3093), (-0.128, 0.04425, 0.3093), (-0.1172, 0.07366, 0.2599), (9.314e-05, -0.0997, 0.385), (0.1254, 0.1254, 0.3771), (0.02357, -0.07726, 0.4116), (0.01776, -0.1295, 0.3987), (0.01776, -0.1295, 0.3987), (-0.02286, -0.1283, 0.3897), (-0.03925, -0.0977, 0.3982), (-0.01474, -0.06916, 0.417), (-0.005396, -0.1086, 0.4332), (-0.005396, -0.1086, 0.4332), (-0.005396, -0.1086, 0.4332), (-0.005396, -0.1086, 0.4332), (-0.005396, -0.1086, 0.4332), (-0.1062, 0.02617, 0.2657), (0.03521, -0.1021, 0.4094), (0.1025, 0.1575, 0.3957), (0.1497, 0.1052, 0.3992), (0.06222, 0.1262, 0.4075), (0.1675, 0.06392, 0.3995), (0.1409, 0.1636, 0.3822), (0.1226, 0.1009, 0.4089), (0.09568, 0.1862, 0.396), (-0.0828, 0.0964, 0.2551), (-0.1351, 0.02352, 0.266), (-0.07253, 0.05233, 0.2814), (-0.1367, -0.02974, 0.2912), (0.1012, 0.06631, 0.416), (0.1702, 0.14, 0.3884), (0.1027, 0.1231, 0.4003), (0.1588, 0.1896, 0.376), (-0.147, 0.08264, 0.2458), (-0.1189, 0.007279, 0.2869), (-0.09822, 0.06831, 0.2582), (-0.07061, -0.02052, 0.3061), (-0.1743, 0.01917, 0.254), (-0.0912, 0.01577, 0.2893), (-0.1374, 0.05627, 0.2545), (-0.04211, 0.04749, 0.2969), (0.2026, 0.1283, 0.3872), (-0.02992, -0.07409, 0.404), (0.02269, -0.1199, 0.3931), (-0.06629, -0.1065, 0.3849), (0.04628, -0.1545, 0.3769), (0.009111, -0.06175, 0.4078), (-0.004907, -0.1287, 0.3906), (-0.0411, -0.05039, 0.4173), (-0.02154, -0.1614, 0.3716), (0.03934, -0.08497, 0.409), (-0.02533, -0.1054, 0.3895), (0.02364, -0.03675, 0.422), (0.07249, -0.09421, 0.4114)], [], [(0, 5, 7), (1, 11, 6), (3, 2, 10), (4, 3, 9), (5, 4, 8), (6, 11, 0), (28, 24, 38), (12, 17, 19), (13, 23, 18), (15, 14, 22), (16, 15, 21), (17, 16, 20), (23, 37, 12), (18, 23, 12), (29, 24, 28), (26, 24, 31), (30, 24, 29), (31, 24, 30), (0, 25, 5), (25, 11, 2), (4, 25, 3), (25, 2, 3), (5, 25, 4), (38, 24, 26), (15, 37, 14), (17, 37, 16), (37, 23, 14), (16, 37, 15), (26, 31, 33), (27, 38, 32), (29, 28, 36), (30, 29, 35), (31, 30, 34), (12, 37, 17), (32, 38, 26), (11, 25, 0), (73, 70, 71), (70, 73, 72), (69, 66, 67), (66, 69, 68), (65, 74, 63), (74, 65, 64), (62, 41, 40), (41, 62, 39), (42, 45, 44), (45, 42, 43), (50, 53, 52), (46, 49, 48), (49, 46, 47), (53, 50, 51), (54, 57, 56), (57, 54, 55), (58, 61, 60), (61, 58, 59)])
me_icosphere_069.polygons.foreach_set('use_smooth', [True] * 54)
me_icosphere_069.polygons.foreach_set('material_index', [0, 0, 0, 0, 0, 0, 0, 0, 0, 0, 0, 0, 0, 0, 0, 0, 0, 0, 0, 0, 0, 0, 0, 0, 0, 0, 0, 0, 0, 0, 0, 0, 0, 0, 0, 0, 1, 1, 1, 1, 1, 1, 1, 1, 1, 1, 1, 1, 1, 1, 1, 1, 1, 1])
_uv = me_icosphere_069.uv_layers.new(name='UVMap')
_uv.uv.foreach_set('vector', [0.1818, 0.3149, 0.3636, 0.3149, 0.2727, 0.4724, 0.0, 0.3149, 0.08977, 0.3149, 0.09091, 0.4724, 0.7273, 0.3149, 0.9091, 0.3149, 0.8182, 0.4724, 0.5455, 0.3149, 0.7273, 0.3149, 0.6364, 0.4724, 0.3636, 0.3149, 0.5455, 0.3149, 0.4545, 0.4724, 0.09091, 0.4724, 0.08977, 0.3149, 0.1818, 0.3149, 0.9091, 0.3149, 0.2503, 0.3149, 0.08977, 0.3149, 0.1818, 0.3149, 0.3636, 0.3149, 0.2727, 0.4724, 0.0, 0.3149, 0.08977, 0.3149, 0.09091, 0.4724, 0.7273, 0.3149, 0.9091, 0.3149, 0.8182, 0.4724, 0.5455, 0.3149, 0.7273, 0.3149, 0.6364, 0.4724, 0.3636, 0.3149, 0.5455, 0.3149, 0.4545, 0.4724, 0.08977, 0.3149, 0.4948, 0.3149, 0.1818, 0.3149, 0.09091, 0.4724, 0.08977, 0.3149, 0.1818, 0.3149, 0.7273, 0.3149, 0.2503, 0.3149, 0.9091, 0.3149, 0.1818, 0.3149, 0.2503, 0.3149, 0.3636, 0.3149, 0.5455, 0.3149, 0.2503, 0.3149, 0.7273, 0.3149, 0.3636, 0.3149, 0.2503, 0.3149, 0.5455, 0.3149, 0.1818, 0.3149, 0.5661, 0.3149, 0.3636, 0.3149, 0.5661, 0.3149, 0.08977, 0.3149, 0.9091, 0.3149, 0.5455, 0.3149, 0.5661, 0.3149, 0.7273, 0.3149, 0.5661, 0.3149, 0.9091, 0.3149, 0.7273, 0.3149, 0.3636, 0.3149, 0.5661, 0.3149, 0.5455, 0.3149, 0.08977, 0.3149, 0.2503, 0.3149, 0.1818, 0.3149, 0.7273, 0.3149, 0.4948, 0.3149, 0.9091, 0.3149, 0.3636, 0.3149, 0.4948, 0.3149, 0.5455, 0.3149, 0.4948, 0.3149, 0.08977, 0.3149, 0.9091, 0.3149, 0.5455, 0.3149, 0.4948, 0.3149, 0.7273, 0.3149, 0.1818, 0.3149, 0.3636, 0.3149, 0.2727, 0.4724, 0.0, 0.3149, 0.08977, 0.3149, 0.09091, 0.4724, 0.7273, 0.3149, 0.9091, 0.3149, 0.8182, 0.4724, 0.5455, 0.3149, 0.7273, 0.3149, 0.6364, 0.4724, 0.3636, 0.3149, 0.5455, 0.3149, 0.4545, 0.4724, 0.1818, 0.3149, 0.4948, 0.3149, 0.3636, 0.3149, 0.09091, 0.4724, 0.08977, 0.3149, 0.1818, 0.3149, 0.08977, 0.3149, 0.5661, 0.3149, 0.1818, 0.3149, 0.3977, 0.2559, 0.5251, 0.2796, 0.3817, 0.2836, 0.5251, 0.2796, 0.3977, 0.2559, 0.5106, 0.2546, 0.3977, 0.2559, 0.5251, 0.2796, 0.3817, 0.2836, 0.5251, 0.2796, 0.3977, 0.2559, 0.5106, 0.2546, 0.3977, 0.2559, 0.5251, 0.2796, 0.3817, 0.2836, 0.5251, 0.2796, 0.3977, 0.2559, 0.5106, 0.2546, 0.5251, 0.2796, 0.3977, 0.2559, 0.5106, 0.2546, 0.3977, 0.2559, 0.5251, 0.2796, 0.3817, 0.2836, 0.5251, 0.2796, 0.3977, 0.2559, 0.5106, 0.2546, 0.3977, 0.2559, 0.5251, 0.2796, 0.3817, 0.2836, 0.5251, 0.2796, 0.3977, 0.2559, 0.5106, 0.2546, 0.3977, 0.2559, 0.5251, 0.2796, 0.3817, 0.2836, 0.5251, 0.2796, 0.3977, 0.2559, 0.5106, 0.2546, 0.3977, 0.2559, 0.5251, 0.2796, 0.3817, 0.2836, 0.3977, 0.2559, 0.5251, 0.2796, 0.3817, 0.2836, 0.5251, 0.2796, 0.3977, 0.2559, 0.5106, 0.2546, 0.3977, 0.2559, 0.5251, 0.2796, 0.3817, 0.2836, 0.5251, 0.2796, 0.3977, 0.2559, 0.5106, 0.2546])
me_icosphere_069.materials.append(mat_marigoldcenter_003)
me_icosphere_069.materials.append(mat_marigoldpetals_003)
me_icosphere_069.update()
me_icosphere_069.normals_split_custom_set([tuple(v) for v in zip(*[iter([0.2264, -0.9425, 0.2459, 0.9733, -0.204, 0.1049, 0.1915, 0.1257, 0.9734, -0.9324, -0.09799, 0.3478, -0.2682, -0.5672, 0.7787, 0.1915, 0.1257, 0.9734, -0.5251, 0.8509, 0.0136, -0.9325, -0.09805, 0.3477, 0.1915, 0.1257, 0.9734, 0.4324, 0.8815, -0.1897, -0.5251, 0.8509, 0.0136, 0.1915, 0.1257, 0.9734, 0.9733, -0.204, 0.1049, 0.4324, 0.8815, -0.1897, 0.1915, 0.1257, 0.9734, 0.1915, 0.1257, 0.9734, -0.2682, -0.5672, 0.7787, 0.2264, -0.9425, 0.2459, 0.3173, -0.9481, -0.02213, 0.3283, 0.2653, -0.9065, 0.9706, -0.2405, -0.002248, -0.4515, 0.5481, -0.7041, -0.8401, -0.424, -0.3384, -0.3261, 0.3918, 0.8603, 0.88, 0.4635, 0.104, -0.06867, 0.97, -0.233, -0.3262, 0.3919, 0.8603, 0.6843, -0.5394, 0.4907, 0.88, 0.4635, 0.1039, -0.3261, 0.3918, 0.8603, -0.002495, -0.9995, 0.03137, 0.6843, -0.5394, 0.4907, -0.3261, 0.3919, 0.8603, -0.8401, -0.424, -0.3384, -0.002495, -0.9995, 0.03137, -0.3261, 0.3919, 0.8603, -0.06867, 0.97, -0.233, 0.4911, -0.424, -0.761, -0.4515, 0.5481, -0.7041, -0.3262, 0.3919, 0.8603, -0.06867, 0.97, -0.233, -0.4515, 0.5481, -0.7041, -0.3589, -0.9072, -0.2197, 0.3283, 0.2653, -0.9065, 0.3173, -0.9481, -0.02213, 0.682, 0.6497, 0.3358, 0.3283, 0.2653, -0.9065, -0.5296, 0.8385, 0.1284, -0.9319, 0.3546, -0.07679, 0.3283, 0.2653, -0.9065, -0.3589, -0.9072, -0.2197, -0.5296, 0.8385, 0.1284, 0.3283, 0.2653, -0.9065, -0.9319, 0.3546, -0.07679, 0.2264, -0.9425, 0.2459, -0.1111, -0.1936, -0.9748, 0.9733, -0.204, 0.1049, -0.1111, -0.1936, -0.9748, -0.2682, -0.5672, 0.7787, -0.9325, -0.09805, 0.3477, 0.4324, 0.8815, -0.1897, -0.1111, -0.1936, -0.9748, -0.5251, 0.8509, 0.0136, -0.1111, -0.1936, -0.9748, -0.9325, -0.09805, 0.3477, -0.5251, 0.8509, 0.0136, 0.9733, -0.204, 0.1049, -0.1111, -0.1936, -0.9748, 0.4324, 0.8815, -0.1897, 0.9706, -0.2405, -0.002248, 0.3283, 0.2653, -0.9065, 0.682, 0.6497, 0.3358, 0.6843, -0.5394, 0.4907, 0.4911, -0.424, -0.761, 0.88, 0.4635, 0.1039, -0.8401, -0.424, -0.3384, 0.4911, -0.424, -0.761, -0.002495, -0.9995, 0.03137, 0.4911, -0.424, -0.761, -0.06867, 0.97, -0.233, 0.88, 0.4635, 0.1039, -0.002495, -0.9995, 0.03137, 0.4911, -0.424, -0.761, 0.6843, -0.5394, 0.4907, 0.682, 0.6497, 0.3358, -0.5296, 0.8385, 0.1284, -0.1249, -0.2941, 0.9476, 0.3173, -0.9481, -0.02212, 0.9706, -0.2405, -0.002248, -0.1248, -0.2941, 0.9476, -0.3589, -0.9072, -0.2197, 0.3173, -0.9481, -0.02213, -0.1248, -0.2941, 0.9476, -0.9319, 0.3546, -0.07679, -0.3589, -0.9072, -0.2197, -0.1248, -0.2941, 0.9476, -0.5296, 0.8385, 0.1284, -0.9319, 0.3546, -0.07679, -0.1249, -0.2941, 0.9476, -0.4515, 0.5481, -0.7041, 0.4911, -0.424, -0.761, -0.8401, -0.424, -0.3384, -0.1248, -0.2941, 0.9476, 0.9706, -0.2405, -0.002248, 0.682, 0.6497, 0.3358, -0.2682, -0.5672, 0.7787, -0.1111, -0.1936, -0.9748, 0.2264, -0.9425, 0.2459, -0.2135, -0.2902, 0.9329, -0.1998, -0.4511, 0.8698, -0.1945, -0.2772, 0.9409, -0.1998, -0.4511, 0.8698, -0.2135, -0.2902, 0.9329, -0.3324, -0.1874, 0.9244, 0.08677, -0.2866, 0.9541, 0.2359, -0.3588, 0.9031, 0.08472, -0.2634, 0.961, 0.2359, -0.3588, 0.9031, 0.08677, -0.2866, 0.9541, -0.06136, -0.3377, 0.9392, -0.1442, -0.4118, 0.8998, 0.003353, -0.3318, 0.9433, -0.166, -0.4012, 0.9008, 0.003353, -0.3318, 0.9433, -0.1442, -0.4118, 0.8998, -0.1677, -0.5459, 0.8209, 0.2838, 0.221, 0.9331, 0.1304, 0.155, 0.9793, 0.08499, 0.005245, 0.9964, 0.1304, 0.155, 0.9793, 0.2838, 0.221, 0.9331, 0.1097, 0.1679, 0.9797, 0.4941, 0.1399, 0.8581, 0.3665, 0.251, 0.8959, 0.2208, 0.2243, 0.9492, 0.3665, 0.251, 0.8959, 0.4941, 0.1399, 0.8581, 0.3665, 0.2743, 0.889, 0.06845, 0.1153, 0.991, 0.07348, 0.285, 0.9557, -0.04296, 0.3853, 0.9218, -0.416, 0.4181, 0.8076, -0.4159, 0.2573, 0.8723, -0.397, 0.4332, 0.8091, -0.4159, 0.2573, 0.8723, -0.416, 0.4181, 0.8076, -0.5146, 0.4868, 0.7059, 0.07348, 0.285, 0.9557, 0.06845, 0.1153, 0.991, 0.09391, 0.297, 0.9502, -0.1271, 0.4378, 0.89, 0.01599, 0.3515, 0.936, -0.1268, 0.4595, 0.8791, 0.01599, 0.3515, 0.936, -0.1271, 0.4378, 0.89, -0.2763, 0.3889, 0.8789, -0.3611, 0.307, 0.8806, -0.2132, 0.3966, 0.8929, -0.3809, 0.3153, 0.8692, -0.2132, 0.3966, 0.8929, -0.3611, 0.307, 0.8806, -0.3903, 0.1547, 0.9076])] * 3)])

# ---- objects
ob_plane = bpy.data.objects.new('Plane', me_plane_001)
ob_cube = bpy.data.objects.new('Cube', me_cube_003)
ob_aloeplant = bpy.data.objects.new('aloePlant', me_icosphere_014)
ob_aloeplantsapling = bpy.data.objects.new('aloePlantSapling', me_icosphere_015)
ob_marigoldplant = bpy.data.objects.new('marigoldPlant', me_icosphere_069)
ob_marigoldplant_001 = bpy.data.objects.new('marigoldPlant.001', me_icosphere_069)
ob_marigoldplant_002 = bpy.data.objects.new('marigoldPlant.002', me_icosphere_069)
ob_marigoldplant_003 = bpy.data.objects.new('marigoldPlant.003', me_icosphere_069)

# ---- transforms, parenting, visibility, modifiers, constraints
ob_plane.location = (0.0, 0.0, 0.0)
ob_plane.scale = (1.0, 1.0, 0.7323)
ob_cube.location = (-0.03005, -0.5904, 1.021)
ob_cube.scale = (0.6157, 0.0784, 1.0)
ob_aloeplant.location = (0.6326, -0.5001, 0.3483)
ob_aloeplant.rotation_mode = 'QUATERNION'
ob_aloeplant.rotation_quaternion = (0.9889, 0.009429, 0.1482, 0.001413)
ob_aloeplantsapling.location = (-0.6847, -0.5571, 0.2421)
ob_aloeplantsapling.rotation_mode = 'QUATERNION'
ob_aloeplantsapling.rotation_quaternion = (0.9484, 0.01488, -0.3167, -0.004969)
ob_aloeplantsapling.scale = (1.0, 1.0, 1.0)
ob_marigoldplant.location = (0.1108, 1.051, 0.1657)
ob_marigoldplant.rotation_mode = 'QUATERNION'
ob_marigoldplant.rotation_quaternion = (0.9982, -0.0166, -0.05814, 0.0009672)
ob_marigoldplant.scale = (1.0, 1.0, 1.0)
ob_marigoldplant_001.location = (0.5443, 0.3137, 0.1231)
ob_marigoldplant_001.rotation_mode = 'QUATERNION'
ob_marigoldplant_001.rotation_quaternion = (0.9903, -0.08336, 0.111, -0.009347)
ob_marigoldplant_002.location = (0.4828, 0.7958, 0.1708)
ob_marigoldplant_002.rotation_mode = 'QUATERNION'
ob_marigoldplant_002.rotation_quaternion = (0.996, 0.08524, 0.02527, 0.002163)
ob_marigoldplant_003.location = (-0.4548, 0.3819, 0.128)
ob_marigoldplant_003.rotation_mode = 'QUATERNION'
ob_marigoldplant_003.rotation_quaternion = (0.9957, -0.05761, -0.07269, 0.004206)

# ---- collection membership
col_collection.objects.link(ob_plane)
col_collection.objects.link(ob_cube)
col_collection.objects.link(ob_aloeplant)
col_collection.objects.link(ob_aloeplantsapling)
col_collection.objects.link(ob_marigoldplant)
col_collection.objects.link(ob_marigoldplant_001)
col_collection.objects.link(ob_marigoldplant_002)
col_collection.objects.link(ob_marigoldplant_003)

# ---- scene / render settings (as saved in the file)
scene.frame_start = 1; scene.frame_end = 250; scene.frame_set(1)
scene.render.engine = 'BLENDER_EEVEE_NEXT'
scene.cycles.sampling_pattern = 'TABULATED_SOBOL'
scene.cycles.use_light_tree = False
scene.view_settings.view_transform = 'Filmic'
bpy.context.view_layer.update()

# ---- added for rendering (the .blend has no active camera and no usable light): camera, sun
cam_auto = bpy.data.cameras.new('AutoCamera')
cam_auto.lens = 50.0
cam_auto.sensor_width = 36.0
cam_auto.clip_end = 1000.0
ob_auto_camera = bpy.data.objects.new('AutoCamera', cam_auto)
scene.collection.objects.link(ob_auto_camera)
ob_auto_camera.location = (4.53626, -4.94743, 4.6329)
ob_auto_camera.rotation_euler = (1.09748, -7.21219e-08, 0.694738)
scene.camera = ob_auto_camera
light_auto_sun = bpy.data.lights.new('AutoSun', 'SUN')
light_auto_sun.energy = 3.0
light_auto_sun.angle = 0.0523599
ob_auto_sun = bpy.data.objects.new('AutoSun', light_auto_sun)
scene.collection.objects.link(ob_auto_sun)
ob_auto_sun.rotation_euler = (0.872665, 0.174533, 0.523599)
bpy.context.view_layer.update()
